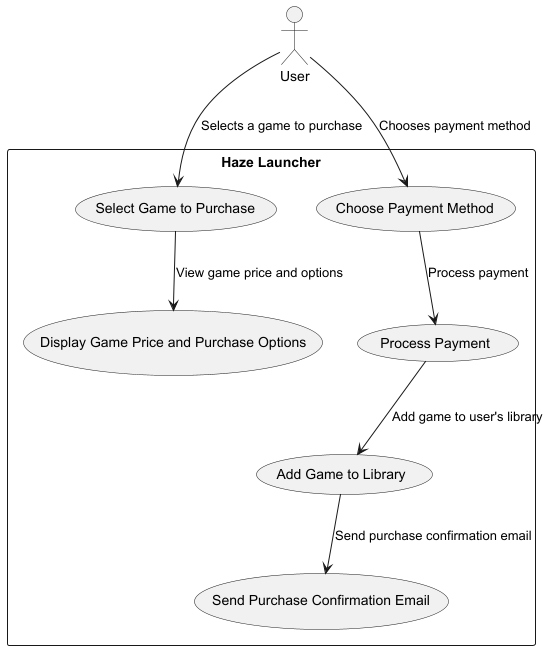

The diagram above was rendered by PlantUML. Its source (embedded in the PNG):
@startuml
actor User
rectangle "Haze Launcher" {
    usecase "Select Game to Purchase" as UC1
    usecase "Display Game Price and Purchase Options" as UC2
    usecase "Choose Payment Method" as UC3
    usecase "Process Payment" as UC4
    usecase "Add Game to Library" as UC5
    usecase "Send Purchase Confirmation Email" as UC6
}

User --> UC1: Selects a game to purchase
UC1 --> UC2: View game price and options
User --> UC3: Chooses payment method
UC3 --> UC4: Process payment
UC4 --> UC5: Add game to user's library
UC5 --> UC6: Send purchase confirmation email
@enduml